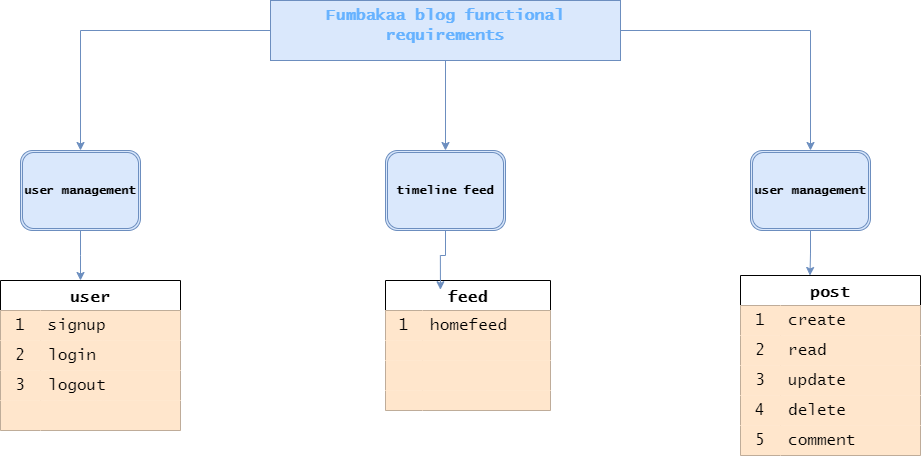

The diagram above was exported from draw.io. Its source (the exported page's mxGraphModel, read from the mxfile embedded in the PNG):
<mxGraphModel dx="1134" dy="799" grid="1" gridSize="10" guides="1" tooltips="1" connect="1" arrows="1" fold="1" page="1" pageScale="1" pageWidth="1100" pageHeight="850" math="0" shadow="0">
  <root>
    <mxCell id="0" />
    <mxCell id="1" parent="0" />
    <mxCell id="K5zD042DPCjJS7IrJvWs-17" style="edgeStyle=orthogonalEdgeStyle;rounded=0;orthogonalLoop=1;jettySize=auto;html=1;entryX=0.5;entryY=0;entryDx=0;entryDy=0;fillColor=#dae8fc;strokeColor=#6c8ebf;" edge="1" parent="1" source="K5zD042DPCjJS7IrJvWs-2" target="K5zD042DPCjJS7IrJvWs-6">
      <mxGeometry relative="1" as="geometry" />
    </mxCell>
    <mxCell id="K5zD042DPCjJS7IrJvWs-24" style="edgeStyle=orthogonalEdgeStyle;rounded=0;orthogonalLoop=1;jettySize=auto;html=1;entryX=0.5;entryY=0;entryDx=0;entryDy=0;fillColor=#dae8fc;strokeColor=#6c8ebf;" edge="1" parent="1" source="K5zD042DPCjJS7IrJvWs-2" target="K5zD042DPCjJS7IrJvWs-22">
      <mxGeometry relative="1" as="geometry" />
    </mxCell>
    <mxCell id="K5zD042DPCjJS7IrJvWs-46" style="edgeStyle=orthogonalEdgeStyle;rounded=0;orthogonalLoop=1;jettySize=auto;html=1;exitX=0.5;exitY=1;exitDx=0;exitDy=0;entryX=0.5;entryY=0;entryDx=0;entryDy=0;fillColor=#dae8fc;strokeColor=#6c8ebf;" edge="1" parent="1" source="K5zD042DPCjJS7IrJvWs-2" target="K5zD042DPCjJS7IrJvWs-44">
      <mxGeometry relative="1" as="geometry" />
    </mxCell>
    <mxCell id="K5zD042DPCjJS7IrJvWs-2" value="" style="rounded=0;whiteSpace=wrap;html=1;fillColor=#dae8fc;strokeColor=#6c8ebf;" vertex="1" parent="1">
      <mxGeometry x="310" width="350" height="60" as="geometry" />
    </mxCell>
    <mxCell id="K5zD042DPCjJS7IrJvWs-1" value="&lt;b&gt;&lt;font face=&quot;Lucida Console&quot; style=&quot;font-size: 16px; color: rgb(102, 178, 255);&quot;&gt;Fumbakaa blog functional requirements&lt;/font&gt;&lt;/b&gt;" style="text;html=1;align=center;verticalAlign=middle;whiteSpace=wrap;rounded=0;" vertex="1" parent="1">
      <mxGeometry x="320" y="10" width="330" height="30" as="geometry" />
    </mxCell>
    <mxCell id="K5zD042DPCjJS7IrJvWs-6" value="&lt;b&gt;&lt;font face=&quot;Lucida Console&quot;&gt;user management&lt;/font&gt;&lt;/b&gt;" style="shape=ext;double=1;rounded=1;whiteSpace=wrap;html=1;fillColor=#dae8fc;strokeColor=#6c8ebf;" vertex="1" parent="1">
      <mxGeometry x="60" y="150" width="120" height="80" as="geometry" />
    </mxCell>
    <mxCell id="K5zD042DPCjJS7IrJvWs-7" value="user" style="shape=table;startSize=30;container=1;collapsible=0;childLayout=tableLayout;fixedRows=1;rowLines=0;fontStyle=1;strokeColor=default;fontSize=16;fontFamily=Lucida Console;" vertex="1" parent="1">
      <mxGeometry x="40" y="280" width="180" height="150" as="geometry" />
    </mxCell>
    <mxCell id="K5zD042DPCjJS7IrJvWs-8" value="" style="shape=tableRow;horizontal=0;startSize=0;swimlaneHead=0;swimlaneBody=0;top=0;left=0;bottom=0;right=0;collapsible=0;dropTarget=0;fillColor=#ffe6cc;points=[[0,0.5],[1,0.5]];portConstraint=eastwest;strokeColor=#d79b00;fontSize=16;fontFamily=Lucida Console;" vertex="1" parent="K5zD042DPCjJS7IrJvWs-7">
      <mxGeometry y="30" width="180" height="30" as="geometry" />
    </mxCell>
    <mxCell id="K5zD042DPCjJS7IrJvWs-9" value="1" style="shape=partialRectangle;html=1;whiteSpace=wrap;connectable=0;fillColor=#ffe6cc;top=0;left=0;bottom=0;right=0;overflow=hidden;pointerEvents=1;strokeColor=#d79b00;fontSize=16;fontFamily=Lucida Console;" vertex="1" parent="K5zD042DPCjJS7IrJvWs-8">
      <mxGeometry width="40" height="30" as="geometry">
        <mxRectangle width="40" height="30" as="alternateBounds" />
      </mxGeometry>
    </mxCell>
    <mxCell id="K5zD042DPCjJS7IrJvWs-10" value="signup" style="shape=partialRectangle;html=1;whiteSpace=wrap;connectable=0;fillColor=#ffe6cc;top=0;left=0;bottom=0;right=0;align=left;spacingLeft=6;overflow=hidden;strokeColor=#d79b00;fontSize=16;fontFamily=Lucida Console;" vertex="1" parent="K5zD042DPCjJS7IrJvWs-8">
      <mxGeometry x="40" width="140" height="30" as="geometry">
        <mxRectangle width="140" height="30" as="alternateBounds" />
      </mxGeometry>
    </mxCell>
    <mxCell id="K5zD042DPCjJS7IrJvWs-11" value="" style="shape=tableRow;horizontal=0;startSize=0;swimlaneHead=0;swimlaneBody=0;top=0;left=0;bottom=0;right=0;collapsible=0;dropTarget=0;fillColor=#ffe6cc;points=[[0,0.5],[1,0.5]];portConstraint=eastwest;strokeColor=#d79b00;fontSize=16;fontFamily=Lucida Console;" vertex="1" parent="K5zD042DPCjJS7IrJvWs-7">
      <mxGeometry y="60" width="180" height="30" as="geometry" />
    </mxCell>
    <mxCell id="K5zD042DPCjJS7IrJvWs-12" value="2" style="shape=partialRectangle;html=1;whiteSpace=wrap;connectable=0;fillColor=#ffe6cc;top=0;left=0;bottom=0;right=0;overflow=hidden;strokeColor=#d79b00;fontSize=16;fontFamily=Lucida Console;" vertex="1" parent="K5zD042DPCjJS7IrJvWs-11">
      <mxGeometry width="40" height="30" as="geometry">
        <mxRectangle width="40" height="30" as="alternateBounds" />
      </mxGeometry>
    </mxCell>
    <mxCell id="K5zD042DPCjJS7IrJvWs-13" value="login" style="shape=partialRectangle;html=1;whiteSpace=wrap;connectable=0;fillColor=#ffe6cc;top=0;left=0;bottom=0;right=0;align=left;spacingLeft=6;overflow=hidden;strokeColor=#d79b00;fontSize=16;fontFamily=Lucida Console;" vertex="1" parent="K5zD042DPCjJS7IrJvWs-11">
      <mxGeometry x="40" width="140" height="30" as="geometry">
        <mxRectangle width="140" height="30" as="alternateBounds" />
      </mxGeometry>
    </mxCell>
    <mxCell id="K5zD042DPCjJS7IrJvWs-14" value="" style="shape=tableRow;horizontal=0;startSize=0;swimlaneHead=0;swimlaneBody=0;top=0;left=0;bottom=0;right=0;collapsible=0;dropTarget=0;fillColor=#ffe6cc;points=[[0,0.5],[1,0.5]];portConstraint=eastwest;strokeColor=#d79b00;fontSize=16;fontFamily=Lucida Console;" vertex="1" parent="K5zD042DPCjJS7IrJvWs-7">
      <mxGeometry y="90" width="180" height="30" as="geometry" />
    </mxCell>
    <mxCell id="K5zD042DPCjJS7IrJvWs-15" value="3" style="shape=partialRectangle;html=1;whiteSpace=wrap;connectable=0;fillColor=#ffe6cc;top=0;left=0;bottom=0;right=0;overflow=hidden;strokeColor=#d79b00;fontSize=16;fontFamily=Lucida Console;" vertex="1" parent="K5zD042DPCjJS7IrJvWs-14">
      <mxGeometry width="40" height="30" as="geometry">
        <mxRectangle width="40" height="30" as="alternateBounds" />
      </mxGeometry>
    </mxCell>
    <mxCell id="K5zD042DPCjJS7IrJvWs-16" value="logout" style="shape=partialRectangle;html=1;whiteSpace=wrap;connectable=0;fillColor=#ffe6cc;top=0;left=0;bottom=0;right=0;align=left;spacingLeft=6;overflow=hidden;strokeColor=#d79b00;fontSize=16;fontFamily=Lucida Console;" vertex="1" parent="K5zD042DPCjJS7IrJvWs-14">
      <mxGeometry x="40" width="140" height="30" as="geometry">
        <mxRectangle width="140" height="30" as="alternateBounds" />
      </mxGeometry>
    </mxCell>
    <mxCell id="K5zD042DPCjJS7IrJvWs-18" value="" style="shape=tableRow;horizontal=0;startSize=0;swimlaneHead=0;swimlaneBody=0;top=0;left=0;bottom=0;right=0;collapsible=0;dropTarget=0;fillColor=#ffe6cc;points=[[0,0.5],[1,0.5]];portConstraint=eastwest;strokeColor=#d79b00;fontSize=16;fontFamily=Lucida Console;" vertex="1" parent="K5zD042DPCjJS7IrJvWs-7">
      <mxGeometry y="120" width="180" height="30" as="geometry" />
    </mxCell>
    <mxCell id="K5zD042DPCjJS7IrJvWs-19" value="" style="shape=partialRectangle;html=1;whiteSpace=wrap;connectable=0;fillColor=#ffe6cc;top=0;left=0;bottom=0;right=0;overflow=hidden;strokeColor=#d79b00;fontSize=16;fontFamily=Lucida Console;" vertex="1" parent="K5zD042DPCjJS7IrJvWs-18">
      <mxGeometry width="40" height="30" as="geometry">
        <mxRectangle width="40" height="30" as="alternateBounds" />
      </mxGeometry>
    </mxCell>
    <mxCell id="K5zD042DPCjJS7IrJvWs-20" value="" style="shape=partialRectangle;html=1;whiteSpace=wrap;connectable=0;fillColor=#ffe6cc;top=0;left=0;bottom=0;right=0;align=left;spacingLeft=6;overflow=hidden;strokeColor=#d79b00;fontSize=16;fontFamily=Lucida Console;" vertex="1" parent="K5zD042DPCjJS7IrJvWs-18">
      <mxGeometry x="40" width="140" height="30" as="geometry">
        <mxRectangle width="140" height="30" as="alternateBounds" />
      </mxGeometry>
    </mxCell>
    <mxCell id="K5zD042DPCjJS7IrJvWs-21" style="edgeStyle=orthogonalEdgeStyle;rounded=0;orthogonalLoop=1;jettySize=auto;html=1;fillColor=#dae8fc;strokeColor=#6c8ebf;fontFamily=Lucida Console;" edge="1" parent="1" source="K5zD042DPCjJS7IrJvWs-6">
      <mxGeometry relative="1" as="geometry">
        <mxPoint x="120" y="280" as="targetPoint" />
      </mxGeometry>
    </mxCell>
    <mxCell id="K5zD042DPCjJS7IrJvWs-22" value="&lt;b&gt;&lt;font face=&quot;Lucida Console&quot;&gt;user management&lt;/font&gt;&lt;/b&gt;" style="shape=ext;double=1;rounded=1;whiteSpace=wrap;html=1;fillColor=#dae8fc;strokeColor=#6c8ebf;" vertex="1" parent="1">
      <mxGeometry x="790" y="150" width="120" height="80" as="geometry" />
    </mxCell>
    <mxCell id="K5zD042DPCjJS7IrJvWs-25" value="post" style="shape=table;startSize=30;container=1;collapsible=0;childLayout=tableLayout;fixedRows=1;rowLines=0;fontStyle=1;strokeColor=default;fontSize=16;fontFamily=Lucida Console;" vertex="1" parent="1">
      <mxGeometry x="780" y="275" width="180" height="180" as="geometry" />
    </mxCell>
    <mxCell id="K5zD042DPCjJS7IrJvWs-26" value="" style="shape=tableRow;horizontal=0;startSize=0;swimlaneHead=0;swimlaneBody=0;top=0;left=0;bottom=0;right=0;collapsible=0;dropTarget=0;fillColor=#ffe6cc;points=[[0,0.5],[1,0.5]];portConstraint=eastwest;strokeColor=#d79b00;fontSize=16;fontFamily=Lucida Console;" vertex="1" parent="K5zD042DPCjJS7IrJvWs-25">
      <mxGeometry y="30" width="180" height="30" as="geometry" />
    </mxCell>
    <mxCell id="K5zD042DPCjJS7IrJvWs-27" value="1" style="shape=partialRectangle;html=1;whiteSpace=wrap;connectable=0;fillColor=#ffe6cc;top=0;left=0;bottom=0;right=0;overflow=hidden;pointerEvents=1;strokeColor=#d79b00;fontSize=16;fontFamily=Lucida Console;" vertex="1" parent="K5zD042DPCjJS7IrJvWs-26">
      <mxGeometry width="40" height="30" as="geometry">
        <mxRectangle width="40" height="30" as="alternateBounds" />
      </mxGeometry>
    </mxCell>
    <mxCell id="K5zD042DPCjJS7IrJvWs-28" value="create" style="shape=partialRectangle;html=1;whiteSpace=wrap;connectable=0;fillColor=#ffe6cc;top=0;left=0;bottom=0;right=0;align=left;spacingLeft=6;overflow=hidden;strokeColor=#d79b00;fontSize=16;fontFamily=Lucida Console;" vertex="1" parent="K5zD042DPCjJS7IrJvWs-26">
      <mxGeometry x="40" width="140" height="30" as="geometry">
        <mxRectangle width="140" height="30" as="alternateBounds" />
      </mxGeometry>
    </mxCell>
    <mxCell id="K5zD042DPCjJS7IrJvWs-29" value="" style="shape=tableRow;horizontal=0;startSize=0;swimlaneHead=0;swimlaneBody=0;top=0;left=0;bottom=0;right=0;collapsible=0;dropTarget=0;fillColor=#ffe6cc;points=[[0,0.5],[1,0.5]];portConstraint=eastwest;strokeColor=#d79b00;fontSize=16;fontFamily=Lucida Console;" vertex="1" parent="K5zD042DPCjJS7IrJvWs-25">
      <mxGeometry y="60" width="180" height="30" as="geometry" />
    </mxCell>
    <mxCell id="K5zD042DPCjJS7IrJvWs-30" value="2" style="shape=partialRectangle;html=1;whiteSpace=wrap;connectable=0;fillColor=#ffe6cc;top=0;left=0;bottom=0;right=0;overflow=hidden;strokeColor=#d79b00;fontSize=16;fontFamily=Lucida Console;" vertex="1" parent="K5zD042DPCjJS7IrJvWs-29">
      <mxGeometry width="40" height="30" as="geometry">
        <mxRectangle width="40" height="30" as="alternateBounds" />
      </mxGeometry>
    </mxCell>
    <mxCell id="K5zD042DPCjJS7IrJvWs-31" value="read" style="shape=partialRectangle;html=1;whiteSpace=wrap;connectable=0;fillColor=#ffe6cc;top=0;left=0;bottom=0;right=0;align=left;spacingLeft=6;overflow=hidden;strokeColor=#d79b00;fontSize=16;fontFamily=Lucida Console;" vertex="1" parent="K5zD042DPCjJS7IrJvWs-29">
      <mxGeometry x="40" width="140" height="30" as="geometry">
        <mxRectangle width="140" height="30" as="alternateBounds" />
      </mxGeometry>
    </mxCell>
    <mxCell id="K5zD042DPCjJS7IrJvWs-32" value="" style="shape=tableRow;horizontal=0;startSize=0;swimlaneHead=0;swimlaneBody=0;top=0;left=0;bottom=0;right=0;collapsible=0;dropTarget=0;fillColor=#ffe6cc;points=[[0,0.5],[1,0.5]];portConstraint=eastwest;strokeColor=#d79b00;fontSize=16;fontFamily=Lucida Console;" vertex="1" parent="K5zD042DPCjJS7IrJvWs-25">
      <mxGeometry y="90" width="180" height="30" as="geometry" />
    </mxCell>
    <mxCell id="K5zD042DPCjJS7IrJvWs-33" value="3" style="shape=partialRectangle;html=1;whiteSpace=wrap;connectable=0;fillColor=#ffe6cc;top=0;left=0;bottom=0;right=0;overflow=hidden;strokeColor=#d79b00;fontSize=16;fontFamily=Lucida Console;" vertex="1" parent="K5zD042DPCjJS7IrJvWs-32">
      <mxGeometry width="40" height="30" as="geometry">
        <mxRectangle width="40" height="30" as="alternateBounds" />
      </mxGeometry>
    </mxCell>
    <mxCell id="K5zD042DPCjJS7IrJvWs-34" value="update" style="shape=partialRectangle;html=1;whiteSpace=wrap;connectable=0;fillColor=#ffe6cc;top=0;left=0;bottom=0;right=0;align=left;spacingLeft=6;overflow=hidden;strokeColor=#d79b00;fontSize=16;fontFamily=Lucida Console;" vertex="1" parent="K5zD042DPCjJS7IrJvWs-32">
      <mxGeometry x="40" width="140" height="30" as="geometry">
        <mxRectangle width="140" height="30" as="alternateBounds" />
      </mxGeometry>
    </mxCell>
    <mxCell id="K5zD042DPCjJS7IrJvWs-35" value="" style="shape=tableRow;horizontal=0;startSize=0;swimlaneHead=0;swimlaneBody=0;top=0;left=0;bottom=0;right=0;collapsible=0;dropTarget=0;fillColor=#ffe6cc;points=[[0,0.5],[1,0.5]];portConstraint=eastwest;strokeColor=#d79b00;fontSize=16;fontFamily=Lucida Console;" vertex="1" parent="K5zD042DPCjJS7IrJvWs-25">
      <mxGeometry y="120" width="180" height="30" as="geometry" />
    </mxCell>
    <mxCell id="K5zD042DPCjJS7IrJvWs-36" value="4" style="shape=partialRectangle;html=1;whiteSpace=wrap;connectable=0;fillColor=#ffe6cc;top=0;left=0;bottom=0;right=0;overflow=hidden;strokeColor=#d79b00;fontSize=16;fontFamily=Lucida Console;" vertex="1" parent="K5zD042DPCjJS7IrJvWs-35">
      <mxGeometry width="40" height="30" as="geometry">
        <mxRectangle width="40" height="30" as="alternateBounds" />
      </mxGeometry>
    </mxCell>
    <mxCell id="K5zD042DPCjJS7IrJvWs-37" value="delete" style="shape=partialRectangle;html=1;whiteSpace=wrap;connectable=0;fillColor=#ffe6cc;top=0;left=0;bottom=0;right=0;align=left;spacingLeft=6;overflow=hidden;strokeColor=#d79b00;fontSize=16;fontFamily=Lucida Console;" vertex="1" parent="K5zD042DPCjJS7IrJvWs-35">
      <mxGeometry x="40" width="140" height="30" as="geometry">
        <mxRectangle width="140" height="30" as="alternateBounds" />
      </mxGeometry>
    </mxCell>
    <mxCell id="K5zD042DPCjJS7IrJvWs-41" value="" style="shape=tableRow;horizontal=0;startSize=0;swimlaneHead=0;swimlaneBody=0;top=0;left=0;bottom=0;right=0;collapsible=0;dropTarget=0;fillColor=#ffe6cc;points=[[0,0.5],[1,0.5]];portConstraint=eastwest;strokeColor=#d79b00;fontSize=16;fontFamily=Lucida Console;" vertex="1" parent="K5zD042DPCjJS7IrJvWs-25">
      <mxGeometry y="150" width="180" height="30" as="geometry" />
    </mxCell>
    <mxCell id="K5zD042DPCjJS7IrJvWs-42" value="5" style="shape=partialRectangle;html=1;whiteSpace=wrap;connectable=0;fillColor=#ffe6cc;top=0;left=0;bottom=0;right=0;overflow=hidden;strokeColor=#d79b00;fontSize=16;fontFamily=Lucida Console;" vertex="1" parent="K5zD042DPCjJS7IrJvWs-41">
      <mxGeometry width="40" height="30" as="geometry">
        <mxRectangle width="40" height="30" as="alternateBounds" />
      </mxGeometry>
    </mxCell>
    <mxCell id="K5zD042DPCjJS7IrJvWs-43" value="comment" style="shape=partialRectangle;html=1;whiteSpace=wrap;connectable=0;fillColor=#ffe6cc;top=0;left=0;bottom=0;right=0;align=left;spacingLeft=6;overflow=hidden;strokeColor=#d79b00;fontSize=16;fontFamily=Lucida Console;" vertex="1" parent="K5zD042DPCjJS7IrJvWs-41">
      <mxGeometry x="40" width="140" height="30" as="geometry">
        <mxRectangle width="140" height="30" as="alternateBounds" />
      </mxGeometry>
    </mxCell>
    <mxCell id="K5zD042DPCjJS7IrJvWs-40" style="edgeStyle=orthogonalEdgeStyle;rounded=0;orthogonalLoop=1;jettySize=auto;html=1;entryX=0.386;entryY=0;entryDx=0;entryDy=0;entryPerimeter=0;fillColor=#dae8fc;strokeColor=#6c8ebf;" edge="1" parent="1" source="K5zD042DPCjJS7IrJvWs-22" target="K5zD042DPCjJS7IrJvWs-25">
      <mxGeometry relative="1" as="geometry" />
    </mxCell>
    <mxCell id="K5zD042DPCjJS7IrJvWs-44" value="&lt;b&gt;&lt;font face=&quot;Lucida Console&quot;&gt;timeline feed&lt;/font&gt;&lt;/b&gt;" style="shape=ext;double=1;rounded=1;whiteSpace=wrap;html=1;fillColor=#dae8fc;strokeColor=#6c8ebf;" vertex="1" parent="1">
      <mxGeometry x="425" y="150" width="120" height="80" as="geometry" />
    </mxCell>
    <mxCell id="K5zD042DPCjJS7IrJvWs-47" value="feed" style="shape=table;startSize=30;container=1;collapsible=0;childLayout=tableLayout;fixedRows=1;rowLines=0;fontStyle=1;strokeColor=default;fontSize=16;fontFamily=Lucida Console;" vertex="1" parent="1">
      <mxGeometry x="425" y="280" width="165" height="130" as="geometry" />
    </mxCell>
    <mxCell id="K5zD042DPCjJS7IrJvWs-48" value="" style="shape=tableRow;horizontal=0;startSize=0;swimlaneHead=0;swimlaneBody=0;top=0;left=0;bottom=0;right=0;collapsible=0;dropTarget=0;fillColor=#ffe6cc;points=[[0,0.5],[1,0.5]];portConstraint=eastwest;strokeColor=#d79b00;fontSize=16;fontFamily=Lucida Console;" vertex="1" parent="K5zD042DPCjJS7IrJvWs-47">
      <mxGeometry y="30" width="165" height="30" as="geometry" />
    </mxCell>
    <mxCell id="K5zD042DPCjJS7IrJvWs-49" value="1" style="shape=partialRectangle;html=1;whiteSpace=wrap;connectable=0;fillColor=#ffe6cc;top=0;left=0;bottom=0;right=0;overflow=hidden;pointerEvents=1;strokeColor=#d79b00;fontSize=16;fontFamily=Lucida Console;" vertex="1" parent="K5zD042DPCjJS7IrJvWs-48">
      <mxGeometry width="37" height="30" as="geometry">
        <mxRectangle width="37" height="30" as="alternateBounds" />
      </mxGeometry>
    </mxCell>
    <mxCell id="K5zD042DPCjJS7IrJvWs-50" value="homefeed" style="shape=partialRectangle;html=1;whiteSpace=wrap;connectable=0;fillColor=#ffe6cc;top=0;left=0;bottom=0;right=0;align=left;spacingLeft=6;overflow=hidden;strokeColor=#d79b00;fontSize=16;fontFamily=Lucida Console;" vertex="1" parent="K5zD042DPCjJS7IrJvWs-48">
      <mxGeometry x="37" width="128" height="30" as="geometry">
        <mxRectangle width="128" height="30" as="alternateBounds" />
      </mxGeometry>
    </mxCell>
    <mxCell id="K5zD042DPCjJS7IrJvWs-51" value="" style="shape=tableRow;horizontal=0;startSize=0;swimlaneHead=0;swimlaneBody=0;top=0;left=0;bottom=0;right=0;collapsible=0;dropTarget=0;fillColor=#ffe6cc;points=[[0,0.5],[1,0.5]];portConstraint=eastwest;strokeColor=#d79b00;fontSize=16;fontFamily=Lucida Console;" vertex="1" parent="K5zD042DPCjJS7IrJvWs-47">
      <mxGeometry y="60" width="165" height="20" as="geometry" />
    </mxCell>
    <mxCell id="K5zD042DPCjJS7IrJvWs-52" value="" style="shape=partialRectangle;html=1;whiteSpace=wrap;connectable=0;fillColor=#ffe6cc;top=0;left=0;bottom=0;right=0;overflow=hidden;strokeColor=#d79b00;fontSize=16;fontFamily=Lucida Console;" vertex="1" parent="K5zD042DPCjJS7IrJvWs-51">
      <mxGeometry width="37" height="20" as="geometry">
        <mxRectangle width="37" height="20" as="alternateBounds" />
      </mxGeometry>
    </mxCell>
    <mxCell id="K5zD042DPCjJS7IrJvWs-53" value="" style="shape=partialRectangle;html=1;whiteSpace=wrap;connectable=0;fillColor=#ffe6cc;top=0;left=0;bottom=0;right=0;align=left;spacingLeft=6;overflow=hidden;strokeColor=#d79b00;fontSize=16;fontFamily=Lucida Console;" vertex="1" parent="K5zD042DPCjJS7IrJvWs-51">
      <mxGeometry x="37" width="128" height="20" as="geometry">
        <mxRectangle width="128" height="20" as="alternateBounds" />
      </mxGeometry>
    </mxCell>
    <mxCell id="K5zD042DPCjJS7IrJvWs-54" value="" style="shape=tableRow;horizontal=0;startSize=0;swimlaneHead=0;swimlaneBody=0;top=0;left=0;bottom=0;right=0;collapsible=0;dropTarget=0;fillColor=#ffe6cc;points=[[0,0.5],[1,0.5]];portConstraint=eastwest;strokeColor=#d79b00;fontSize=16;fontFamily=Lucida Console;" vertex="1" parent="K5zD042DPCjJS7IrJvWs-47">
      <mxGeometry y="80" width="165" height="30" as="geometry" />
    </mxCell>
    <mxCell id="K5zD042DPCjJS7IrJvWs-55" value="" style="shape=partialRectangle;html=1;whiteSpace=wrap;connectable=0;fillColor=#ffe6cc;top=0;left=0;bottom=0;right=0;overflow=hidden;strokeColor=#d79b00;fontSize=16;fontFamily=Lucida Console;" vertex="1" parent="K5zD042DPCjJS7IrJvWs-54">
      <mxGeometry width="37" height="30" as="geometry">
        <mxRectangle width="37" height="30" as="alternateBounds" />
      </mxGeometry>
    </mxCell>
    <mxCell id="K5zD042DPCjJS7IrJvWs-56" value="" style="shape=partialRectangle;html=1;whiteSpace=wrap;connectable=0;fillColor=#ffe6cc;top=0;left=0;bottom=0;right=0;align=left;spacingLeft=6;overflow=hidden;strokeColor=#d79b00;fontSize=16;fontFamily=Lucida Console;" vertex="1" parent="K5zD042DPCjJS7IrJvWs-54">
      <mxGeometry x="37" width="128" height="30" as="geometry">
        <mxRectangle width="128" height="30" as="alternateBounds" />
      </mxGeometry>
    </mxCell>
    <mxCell id="K5zD042DPCjJS7IrJvWs-57" value="" style="shape=tableRow;horizontal=0;startSize=0;swimlaneHead=0;swimlaneBody=0;top=0;left=0;bottom=0;right=0;collapsible=0;dropTarget=0;fillColor=#ffe6cc;points=[[0,0.5],[1,0.5]];portConstraint=eastwest;strokeColor=#d79b00;fontSize=16;fontFamily=Lucida Console;" vertex="1" parent="K5zD042DPCjJS7IrJvWs-47">
      <mxGeometry y="110" width="165" height="20" as="geometry" />
    </mxCell>
    <mxCell id="K5zD042DPCjJS7IrJvWs-58" value="" style="shape=partialRectangle;html=1;whiteSpace=wrap;connectable=0;fillColor=#ffe6cc;top=0;left=0;bottom=0;right=0;overflow=hidden;strokeColor=#d79b00;fontSize=16;fontFamily=Lucida Console;" vertex="1" parent="K5zD042DPCjJS7IrJvWs-57">
      <mxGeometry width="37" height="20" as="geometry">
        <mxRectangle width="37" height="20" as="alternateBounds" />
      </mxGeometry>
    </mxCell>
    <mxCell id="K5zD042DPCjJS7IrJvWs-59" value="" style="shape=partialRectangle;html=1;whiteSpace=wrap;connectable=0;fillColor=#ffe6cc;top=0;left=0;bottom=0;right=0;align=left;spacingLeft=6;overflow=hidden;strokeColor=#d79b00;fontSize=16;fontFamily=Lucida Console;" vertex="1" parent="K5zD042DPCjJS7IrJvWs-57">
      <mxGeometry x="37" width="128" height="20" as="geometry">
        <mxRectangle width="128" height="20" as="alternateBounds" />
      </mxGeometry>
    </mxCell>
    <mxCell id="K5zD042DPCjJS7IrJvWs-60" style="edgeStyle=orthogonalEdgeStyle;rounded=0;orthogonalLoop=1;jettySize=auto;html=1;entryX=0.333;entryY=0.071;entryDx=0;entryDy=0;entryPerimeter=0;fillColor=#dae8fc;strokeColor=#6c8ebf;" edge="1" parent="1" source="K5zD042DPCjJS7IrJvWs-44" target="K5zD042DPCjJS7IrJvWs-47">
      <mxGeometry relative="1" as="geometry" />
    </mxCell>
  </root>
</mxGraphModel>